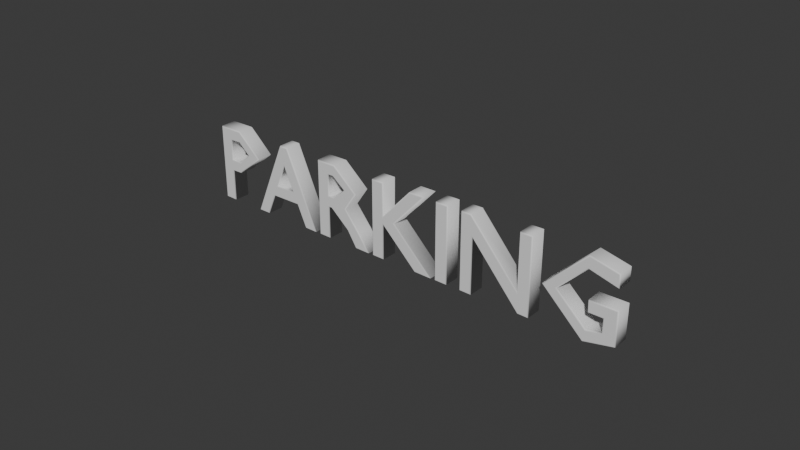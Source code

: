 # Source: Sign1.blend  (saved by Blender 4.5.88; exported with 4.5.12 LTS)
import bpy
from mathutils import Matrix  # noqa: F401  (used for matrix-valued properties, if any)

bpy.ops.wm.read_factory_settings(use_empty=True)
scene = bpy.context.scene
scene.name = 'Scene'

# ---- collections
col_collection = bpy.data.collections.new('Collection'); scene.collection.children.link(col_collection)

# ---- world
world_world = bpy.data.worlds.new('World'); scene.world = world_world
world_world.use_nodes = True; world_world.node_tree.nodes.clear()
_N = world_world.node_tree.nodes; _L = world_world.node_tree.links
n0 = _N.new('ShaderNodeOutputWorld'); n0.name = 'World Output'; n0.location = (300, 300)
n1 = _N.new('ShaderNodeBackground'); n1.name = 'Background'; n1.location = (10, 300)
n1.inputs[0].default_value = (0.05088, 0.05088, 0.05088, 1.0)
_L.new(n1.outputs[0], n0.inputs[0])
n0.is_active_output = True
world_world.color = (0.05088, 0.05088, 0.05088)
world_world.sun_shadow_jitter_overblur = 0.0

# ---- curves / text
txt_text_002 = bpy.data.curves.new('Text.002', 'FONT')
txt_text_002.dimensions = '2D'
txt_text_002.body = 'PARKING'
txt_text_002.extrude = 0.07
txt_text_002.bevel_depth = 0.01
txt_text_002.resolution_u = 1
txt_text_002.align_x = 'CENTER'

# ---- objects
ob_text = bpy.data.objects.new('Text', txt_text_002)

# ---- transforms, parenting, visibility, modifiers, constraints
ob_text.location = (0.0, 0.0, 0.0)
ob_text.rotation_euler = (1.571, 0.0, 0.0)

# ---- collection membership
col_collection.objects.link(ob_text)

# ---- scene / render settings (as saved in the file)
scene.frame_start = 1; scene.frame_end = 250; scene.frame_set(1)
scene.render.engine = 'BLENDER_EEVEE_NEXT'
bpy.context.view_layer.update()

# ---- added for rendering (the .blend has no active camera and no usable light): camera, sun
cam_auto = bpy.data.cameras.new('AutoCamera')
cam_auto.lens = 50.0
cam_auto.sensor_width = 36.0
cam_auto.clip_end = 1000.0
ob_auto_camera = bpy.data.objects.new('AutoCamera', cam_auto)
scene.collection.objects.link(ob_auto_camera)
ob_auto_camera.location = (5.14403, -6.20283, 4.45522)
ob_auto_camera.rotation_euler = (1.09748, -7.21219e-08, 0.694738)
scene.camera = ob_auto_camera
light_auto_sun = bpy.data.lights.new('AutoSun', 'SUN')
light_auto_sun.energy = 3.0
light_auto_sun.angle = 0.0523599
ob_auto_sun = bpy.data.objects.new('AutoSun', light_auto_sun)
scene.collection.objects.link(ob_auto_sun)
ob_auto_sun.rotation_euler = (0.872665, 0.174533, 0.523599)
bpy.context.view_layer.update()
